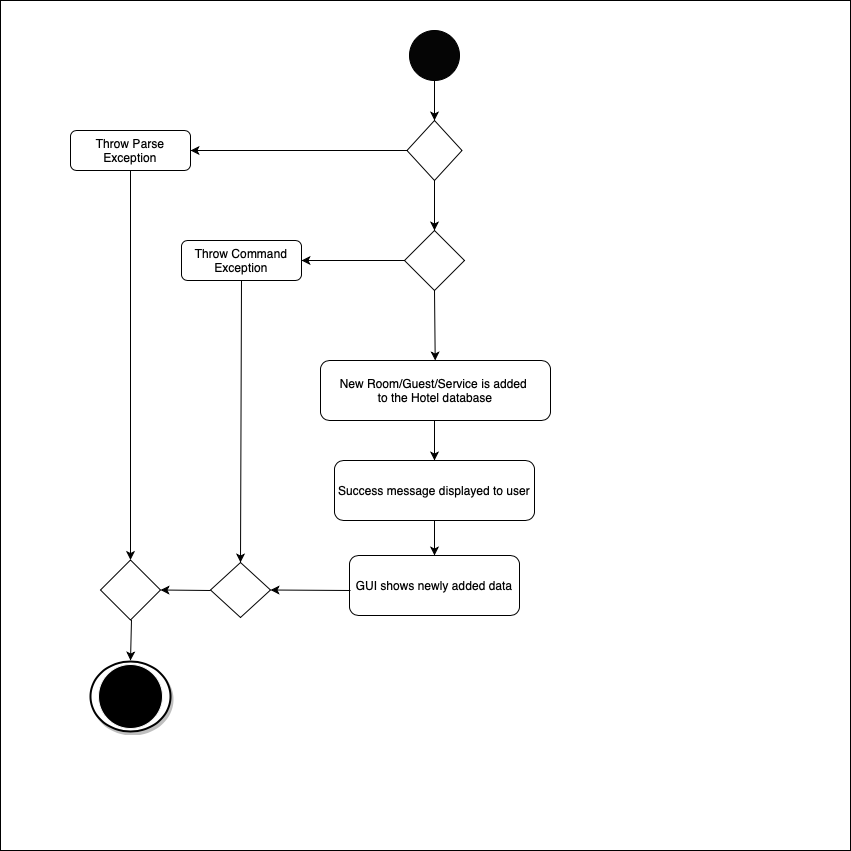

The diagram above was exported from draw.io. Its source (the exported page's mxGraphModel, read from the mxfile embedded in the PNG):
<mxGraphModel dx="1773" dy="1831" grid="1" gridSize="10" guides="1" tooltips="1" connect="1" arrows="1" fold="1" page="1" pageScale="1" pageWidth="827" pageHeight="1169" math="0" shadow="0">
  <root>
    <mxCell id="0" />
    <mxCell id="1" parent="0" />
    <mxCell id="MPUsslfdc_ww0OIrBg99-32" value="" style="strokeWidth=2;html=1;shape=mxgraph.flowchart.start_2;whiteSpace=wrap;shadow=1;fillColor=#FFFFFF;" vertex="1" parent="1">
      <mxGeometry x="61" y="605" width="100" height="100" as="geometry" />
    </mxCell>
    <mxCell id="MPUsslfdc_ww0OIrBg99-28" value="" style="ellipse;whiteSpace=wrap;html=1;aspect=fixed;shadow=1;strokeColor=#F7F7F7;fillColor=#FFFFFF;" vertex="1" parent="1">
      <mxGeometry x="70" y="615" width="80" height="80" as="geometry" />
    </mxCell>
    <mxCell id="MPUsslfdc_ww0OIrBg99-2" value="" style="whiteSpace=wrap;html=1;aspect=fixed;" vertex="1" parent="1">
      <mxGeometry x="-20" y="-30" width="850" height="850" as="geometry" />
    </mxCell>
    <mxCell id="MPUsslfdc_ww0OIrBg99-3" value="" style="ellipse;whiteSpace=wrap;html=1;aspect=fixed;fillColor=#050505;" vertex="1" parent="1">
      <mxGeometry x="389" width="50" height="50" as="geometry" />
    </mxCell>
    <mxCell id="MPUsslfdc_ww0OIrBg99-5" value="" style="rhombus;whiteSpace=wrap;html=1;fillColor=#FFFFFF;" vertex="1" parent="1">
      <mxGeometry x="386.5" y="90" width="55" height="60" as="geometry" />
    </mxCell>
    <mxCell id="MPUsslfdc_ww0OIrBg99-6" value="" style="endArrow=classic;html=1;exitX=0.5;exitY=1;exitDx=0;exitDy=0;entryX=0.5;entryY=0;entryDx=0;entryDy=0;" edge="1" parent="1" source="MPUsslfdc_ww0OIrBg99-3" target="MPUsslfdc_ww0OIrBg99-5">
      <mxGeometry width="50" height="50" relative="1" as="geometry">
        <mxPoint x="420" y="50" as="sourcePoint" />
        <mxPoint x="470" as="targetPoint" />
      </mxGeometry>
    </mxCell>
    <mxCell id="MPUsslfdc_ww0OIrBg99-7" value="Throw Parse Exception" style="rounded=1;whiteSpace=wrap;html=1;fillColor=#FFFFFF;" vertex="1" parent="1">
      <mxGeometry x="50" y="100" width="120" height="40" as="geometry" />
    </mxCell>
    <mxCell id="MPUsslfdc_ww0OIrBg99-8" value="" style="endArrow=classic;html=1;entryX=1;entryY=0.5;entryDx=0;entryDy=0;exitX=0;exitY=0.5;exitDx=0;exitDy=0;" edge="1" parent="1" source="MPUsslfdc_ww0OIrBg99-5" target="MPUsslfdc_ww0OIrBg99-7">
      <mxGeometry width="50" height="50" relative="1" as="geometry">
        <mxPoint x="280" y="120" as="sourcePoint" />
        <mxPoint x="330" y="70" as="targetPoint" />
      </mxGeometry>
    </mxCell>
    <mxCell id="MPUsslfdc_ww0OIrBg99-9" value="" style="rhombus;whiteSpace=wrap;html=1;fillColor=#FFFFFF;" vertex="1" parent="1">
      <mxGeometry x="384" y="200" width="60" height="60" as="geometry" />
    </mxCell>
    <mxCell id="MPUsslfdc_ww0OIrBg99-10" value="" style="endArrow=classic;html=1;entryX=0.5;entryY=0;entryDx=0;entryDy=0;" edge="1" parent="1" target="MPUsslfdc_ww0OIrBg99-9">
      <mxGeometry width="50" height="50" relative="1" as="geometry">
        <mxPoint x="414" y="150" as="sourcePoint" />
        <mxPoint x="464" y="100" as="targetPoint" />
      </mxGeometry>
    </mxCell>
    <mxCell id="MPUsslfdc_ww0OIrBg99-11" value="Throw Command Exception" style="rounded=1;whiteSpace=wrap;html=1;fillColor=#FFFFFF;" vertex="1" parent="1">
      <mxGeometry x="161" y="210" width="120" height="40" as="geometry" />
    </mxCell>
    <mxCell id="MPUsslfdc_ww0OIrBg99-12" value="" style="endArrow=classic;html=1;entryX=1;entryY=0.5;entryDx=0;entryDy=0;exitX=0;exitY=0.5;exitDx=0;exitDy=0;" edge="1" parent="1" source="MPUsslfdc_ww0OIrBg99-9" target="MPUsslfdc_ww0OIrBg99-11">
      <mxGeometry width="50" height="50" relative="1" as="geometry">
        <mxPoint x="240" y="250" as="sourcePoint" />
        <mxPoint x="290" y="200" as="targetPoint" />
      </mxGeometry>
    </mxCell>
    <mxCell id="MPUsslfdc_ww0OIrBg99-13" value="" style="endArrow=classic;html=1;" edge="1" parent="1" target="MPUsslfdc_ww0OIrBg99-14">
      <mxGeometry width="50" height="50" relative="1" as="geometry">
        <mxPoint x="414" y="260" as="sourcePoint" />
        <mxPoint x="464" y="210" as="targetPoint" />
      </mxGeometry>
    </mxCell>
    <mxCell id="MPUsslfdc_ww0OIrBg99-14" value="New Room/Guest/Service is added&amp;nbsp;&lt;br&gt;to the Hotel database" style="rounded=1;whiteSpace=wrap;html=1;" vertex="1" parent="1">
      <mxGeometry x="300" y="330" width="230" height="60" as="geometry" />
    </mxCell>
    <mxCell id="MPUsslfdc_ww0OIrBg99-15" value="Success message displayed to user" style="rounded=1;whiteSpace=wrap;html=1;fillColor=#FFFFFF;" vertex="1" parent="1">
      <mxGeometry x="314" y="430" width="200" height="60" as="geometry" />
    </mxCell>
    <mxCell id="MPUsslfdc_ww0OIrBg99-16" value="GUI shows newly added data" style="rounded=1;whiteSpace=wrap;html=1;fillColor=#FFFFFF;" vertex="1" parent="1">
      <mxGeometry x="329" y="525" width="170" height="60" as="geometry" />
    </mxCell>
    <mxCell id="MPUsslfdc_ww0OIrBg99-17" value="" style="endArrow=classic;html=1;entryX=0.5;entryY=0;entryDx=0;entryDy=0;" edge="1" parent="1" target="MPUsslfdc_ww0OIrBg99-15">
      <mxGeometry width="50" height="50" relative="1" as="geometry">
        <mxPoint x="414" y="390" as="sourcePoint" />
        <mxPoint x="464" y="340" as="targetPoint" />
      </mxGeometry>
    </mxCell>
    <mxCell id="MPUsslfdc_ww0OIrBg99-18" value="" style="endArrow=classic;html=1;entryX=0.5;entryY=0;entryDx=0;entryDy=0;" edge="1" parent="1" target="MPUsslfdc_ww0OIrBg99-16">
      <mxGeometry width="50" height="50" relative="1" as="geometry">
        <mxPoint x="414" y="490" as="sourcePoint" />
        <mxPoint x="464" y="440" as="targetPoint" />
      </mxGeometry>
    </mxCell>
    <mxCell id="MPUsslfdc_ww0OIrBg99-19" value="" style="rhombus;whiteSpace=wrap;html=1;fillColor=#FFFFFF;" vertex="1" parent="1">
      <mxGeometry x="190" y="532" width="60" height="55" as="geometry" />
    </mxCell>
    <mxCell id="MPUsslfdc_ww0OIrBg99-21" value="" style="endArrow=classic;html=1;entryX=1;entryY=0.5;entryDx=0;entryDy=0;" edge="1" parent="1" target="MPUsslfdc_ww0OIrBg99-19">
      <mxGeometry width="50" height="50" relative="1" as="geometry">
        <mxPoint x="330" y="560" as="sourcePoint" />
        <mxPoint x="380" y="510" as="targetPoint" />
      </mxGeometry>
    </mxCell>
    <mxCell id="MPUsslfdc_ww0OIrBg99-22" value="" style="endArrow=classic;html=1;entryX=0.5;entryY=0;entryDx=0;entryDy=0;exitX=0.5;exitY=1;exitDx=0;exitDy=0;" edge="1" parent="1" source="MPUsslfdc_ww0OIrBg99-11" target="MPUsslfdc_ww0OIrBg99-19">
      <mxGeometry width="50" height="50" relative="1" as="geometry">
        <mxPoint x="230" y="250" as="sourcePoint" />
        <mxPoint x="280" y="200" as="targetPoint" />
      </mxGeometry>
    </mxCell>
    <mxCell id="MPUsslfdc_ww0OIrBg99-23" value="" style="rhombus;whiteSpace=wrap;html=1;fillColor=#FFFFFF;" vertex="1" parent="1">
      <mxGeometry x="80" y="529.5" width="60" height="60" as="geometry" />
    </mxCell>
    <mxCell id="MPUsslfdc_ww0OIrBg99-24" value="" style="endArrow=classic;html=1;entryX=0.5;entryY=0;entryDx=0;entryDy=0;exitX=0.5;exitY=1;exitDx=0;exitDy=0;" edge="1" parent="1" source="MPUsslfdc_ww0OIrBg99-7" target="MPUsslfdc_ww0OIrBg99-23">
      <mxGeometry width="50" height="50" relative="1" as="geometry">
        <mxPoint x="110" y="140" as="sourcePoint" />
        <mxPoint x="161" y="90" as="targetPoint" />
      </mxGeometry>
    </mxCell>
    <mxCell id="MPUsslfdc_ww0OIrBg99-25" value="" style="endArrow=classic;html=1;entryX=1;entryY=0.5;entryDx=0;entryDy=0;" edge="1" parent="1" target="MPUsslfdc_ww0OIrBg99-23">
      <mxGeometry width="50" height="50" relative="1" as="geometry">
        <mxPoint x="190" y="560" as="sourcePoint" />
        <mxPoint x="240" y="510" as="targetPoint" />
      </mxGeometry>
    </mxCell>
    <mxCell id="MPUsslfdc_ww0OIrBg99-27" value="" style="endArrow=classic;html=1;entryX=0.5;entryY=0;entryDx=0;entryDy=0;" edge="1" parent="1">
      <mxGeometry width="50" height="50" relative="1" as="geometry">
        <mxPoint x="111" y="589.5" as="sourcePoint" />
        <mxPoint x="110" y="630" as="targetPoint" />
      </mxGeometry>
    </mxCell>
    <mxCell id="MPUsslfdc_ww0OIrBg99-34" value="" style="strokeWidth=2;html=1;shape=mxgraph.flowchart.start_2;whiteSpace=wrap;shadow=1;fillColor=#FFFFFF;" vertex="1" parent="1">
      <mxGeometry x="70" y="631" width="80" height="70" as="geometry" />
    </mxCell>
    <mxCell id="MPUsslfdc_ww0OIrBg99-35" value="" style="ellipse;whiteSpace=wrap;html=1;aspect=fixed;shadow=0;strokeColor=#F7F7F7;fillColor=#000000;" vertex="1" parent="1">
      <mxGeometry x="78" y="634" width="64" height="64" as="geometry" />
    </mxCell>
  </root>
</mxGraphModel>